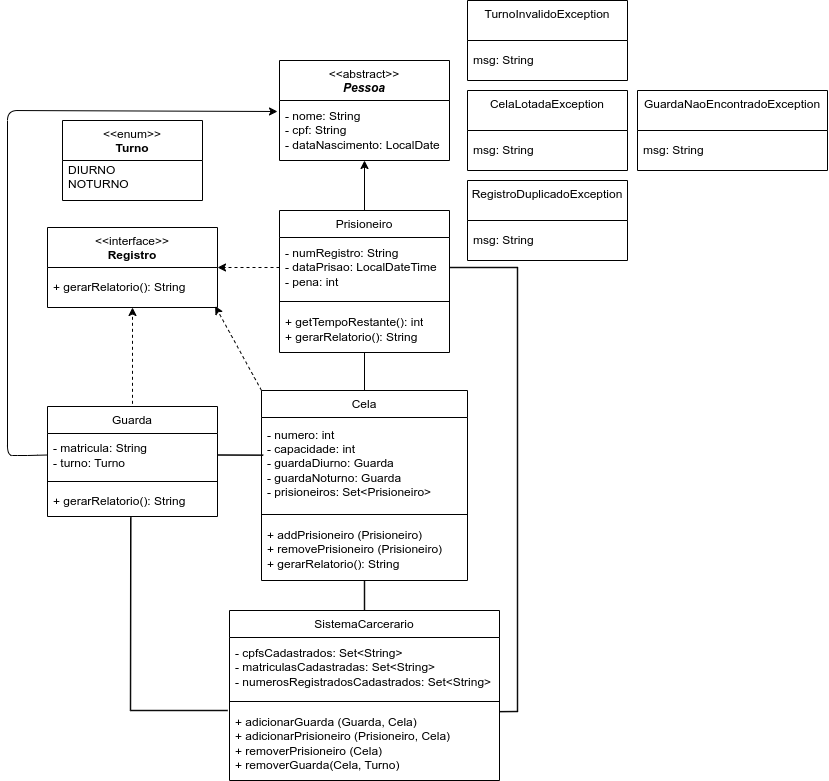

The diagram above was exported from draw.io. Its source (the exported page's mxGraphModel, read from the mxfile embedded in the PNG):
<mxGraphModel dx="1778" dy="449" grid="1" gridSize="10" guides="1" tooltips="1" connect="1" arrows="1" fold="1" page="1" pageScale="1" pageWidth="1169" pageHeight="1654" background="#ffffff" math="0" shadow="0" adaptiveColors="auto">
  <root>
    <mxCell id="0" />
    <mxCell id="1" parent="0" />
    <mxCell id="2" value="&amp;lt;&amp;lt;abstract&amp;gt;&amp;gt;&lt;br&gt;&lt;div&gt;&lt;i&gt;&lt;b&gt;Pessoa&lt;/b&gt;&lt;/i&gt;&lt;/div&gt;" style="swimlane;fontStyle=0;align=center;verticalAlign=top;childLayout=stackLayout;horizontal=1;startSize=40;horizontalStack=0;resizeParent=1;resizeParentMax=0;resizeLast=0;collapsible=0;marginBottom=0;html=1;whiteSpace=wrap;" vertex="1" parent="1">
      <mxGeometry x="262" y="80" width="170" height="100" as="geometry" />
    </mxCell>
    <mxCell id="4" value="&lt;font style=&quot;color: rgb(0, 0, 0);&quot;&gt;- nome: String&lt;/font&gt;&lt;div&gt;&lt;font style=&quot;color: rgb(0, 0, 0);&quot;&gt;- cpf: String&lt;/font&gt;&lt;/div&gt;&lt;div&gt;&lt;font style=&quot;color: rgb(0, 0, 0);&quot;&gt;- dataNascimento: LocalDate&lt;/font&gt;&lt;/div&gt;" style="text;html=1;strokeColor=none;fillColor=none;align=left;verticalAlign=middle;spacingLeft=4;spacingRight=4;overflow=hidden;rotatable=0;points=[[0,0.5],[1,0.5]];portConstraint=eastwest;whiteSpace=wrap;" vertex="1" parent="2">
      <mxGeometry y="40" width="170" height="60" as="geometry" />
    </mxCell>
    <mxCell id="10" value="&amp;lt;&amp;lt;enum&amp;gt;&amp;gt;&lt;br&gt;&lt;b&gt;Turno&lt;/b&gt;" style="swimlane;fontStyle=0;align=center;verticalAlign=top;childLayout=stackLayout;horizontal=1;startSize=40;horizontalStack=0;resizeParent=1;resizeParentMax=0;resizeLast=0;collapsible=0;marginBottom=0;html=1;whiteSpace=wrap;" vertex="1" parent="1">
      <mxGeometry x="45" y="140" width="140" height="80" as="geometry" />
    </mxCell>
    <mxCell id="12" value="DIURNO&lt;div&gt;NOTURNO&lt;/div&gt;&lt;div&gt;&lt;br&gt;&lt;/div&gt;" style="text;html=1;strokeColor=none;fillColor=none;align=left;verticalAlign=middle;spacingLeft=4;spacingRight=4;overflow=hidden;rotatable=0;points=[[0,0.5],[1,0.5]];portConstraint=eastwest;whiteSpace=wrap;" vertex="1" parent="10">
      <mxGeometry y="40" width="140" height="40" as="geometry" />
    </mxCell>
    <mxCell id="18" value="&amp;lt;&amp;lt;interface&amp;gt;&amp;gt;&lt;br&gt;&lt;b&gt;Registro&lt;/b&gt;" style="swimlane;fontStyle=0;align=center;verticalAlign=top;childLayout=stackLayout;horizontal=1;startSize=40;horizontalStack=0;resizeParent=1;resizeParentMax=0;resizeLast=0;collapsible=0;marginBottom=0;html=1;whiteSpace=wrap;" vertex="1" parent="1">
      <mxGeometry x="30" y="247" width="170" height="80" as="geometry" />
    </mxCell>
    <mxCell id="20" value="+ gerarRelatorio(): String" style="text;html=1;strokeColor=none;fillColor=none;align=left;verticalAlign=middle;spacingLeft=4;spacingRight=4;overflow=hidden;rotatable=0;points=[[0,0.5],[1,0.5]];portConstraint=eastwest;whiteSpace=wrap;" vertex="1" parent="18">
      <mxGeometry y="40" width="170" height="40" as="geometry" />
    </mxCell>
    <mxCell id="28" value="TurnoInvalidoException" style="swimlane;fontStyle=0;align=center;verticalAlign=top;childLayout=stackLayout;horizontal=1;startSize=40;horizontalStack=0;resizeParent=1;resizeParentMax=0;resizeLast=0;collapsible=0;marginBottom=0;html=1;whiteSpace=wrap;" vertex="1" parent="1">
      <mxGeometry x="450" y="20" width="160" height="80" as="geometry" />
    </mxCell>
    <mxCell id="29" value="&lt;div&gt;&lt;span style=&quot;background-color: transparent;&quot;&gt;&lt;font style=&quot;color: rgb(0, 0, 0);&quot;&gt;msg: String&lt;/font&gt;&lt;/span&gt;&lt;/div&gt;" style="text;html=1;strokeColor=none;fillColor=none;align=left;verticalAlign=middle;spacingLeft=4;spacingRight=4;overflow=hidden;rotatable=0;points=[[0,0.5],[1,0.5]];portConstraint=eastwest;whiteSpace=wrap;" vertex="1" parent="28">
      <mxGeometry y="40" width="160" height="40" as="geometry" />
    </mxCell>
    <mxCell id="34" value="CelaLotadaException" style="swimlane;fontStyle=0;align=center;verticalAlign=top;childLayout=stackLayout;horizontal=1;startSize=40;horizontalStack=0;resizeParent=1;resizeParentMax=0;resizeLast=0;collapsible=0;marginBottom=0;html=1;whiteSpace=wrap;" vertex="1" parent="1">
      <mxGeometry x="450" y="110" width="160" height="80" as="geometry" />
    </mxCell>
    <mxCell id="35" value="&lt;div&gt;&lt;span style=&quot;background-color: transparent;&quot;&gt;&lt;font style=&quot;color: rgb(0, 0, 0);&quot;&gt;msg: String&lt;/font&gt;&lt;/span&gt;&lt;/div&gt;" style="text;html=1;strokeColor=none;fillColor=none;align=left;verticalAlign=middle;spacingLeft=4;spacingRight=4;overflow=hidden;rotatable=0;points=[[0,0.5],[1,0.5]];portConstraint=eastwest;whiteSpace=wrap;" vertex="1" parent="34">
      <mxGeometry y="40" width="160" height="40" as="geometry" />
    </mxCell>
    <mxCell id="36" value="RegistroDuplicadoException" style="swimlane;fontStyle=0;align=center;verticalAlign=top;childLayout=stackLayout;horizontal=1;startSize=40;horizontalStack=0;resizeParent=1;resizeParentMax=0;resizeLast=0;collapsible=0;marginBottom=0;html=1;whiteSpace=wrap;" vertex="1" parent="1">
      <mxGeometry x="450" y="200" width="160" height="80" as="geometry" />
    </mxCell>
    <mxCell id="37" value="&lt;div&gt;&lt;span style=&quot;background-color: transparent;&quot;&gt;&lt;font style=&quot;color: rgb(0, 0, 0);&quot;&gt;msg: String&lt;/font&gt;&lt;/span&gt;&lt;/div&gt;" style="text;html=1;strokeColor=none;fillColor=none;align=left;verticalAlign=middle;spacingLeft=4;spacingRight=4;overflow=hidden;rotatable=0;points=[[0,0.5],[1,0.5]];portConstraint=eastwest;whiteSpace=wrap;" vertex="1" parent="36">
      <mxGeometry y="40" width="160" height="40" as="geometry" />
    </mxCell>
    <mxCell id="78" style="edgeStyle=none;html=1;exitX=0.5;exitY=0;exitDx=0;exitDy=0;" edge="1" parent="1" source="51" target="4">
      <mxGeometry relative="1" as="geometry" />
    </mxCell>
    <mxCell id="51" value="Prisioneiro" style="swimlane;fontStyle=0;align=center;verticalAlign=top;childLayout=stackLayout;horizontal=1;startSize=27;horizontalStack=0;resizeParent=1;resizeParentMax=0;resizeLast=0;collapsible=0;marginBottom=0;html=1;whiteSpace=wrap;" vertex="1" parent="1">
      <mxGeometry x="262" y="230" width="170" height="142" as="geometry" />
    </mxCell>
    <mxCell id="60" value="&lt;font style=&quot;color: rgb(0, 0, 0);&quot;&gt;- numRegistro: String&lt;/font&gt;&lt;div&gt;&lt;font style=&quot;color: rgb(0, 0, 0);&quot;&gt;- dataPrisao: LocalDateTime&lt;/font&gt;&lt;/div&gt;&lt;div&gt;&lt;font style=&quot;color: rgb(0, 0, 0);&quot;&gt;- pena: int&lt;/font&gt;&lt;/div&gt;" style="text;html=1;strokeColor=none;fillColor=none;align=left;verticalAlign=middle;spacingLeft=4;spacingRight=4;overflow=hidden;rotatable=0;points=[[0,0.5],[1,0.5]];portConstraint=eastwest;whiteSpace=wrap;" vertex="1" parent="51">
      <mxGeometry y="27" width="170" height="60" as="geometry" />
    </mxCell>
    <mxCell id="56" value="" style="line;strokeWidth=1;fillColor=none;align=left;verticalAlign=middle;spacingTop=-1;spacingLeft=3;spacingRight=3;rotatable=0;labelPosition=right;points=[];portConstraint=eastwest;" vertex="1" parent="51">
      <mxGeometry y="87" width="170" height="8" as="geometry" />
    </mxCell>
    <mxCell id="58" value="&lt;font style=&quot;color: rgb(0, 0, 0);&quot;&gt;+ getTempoRestante(): int&lt;/font&gt;&lt;div&gt;&lt;font style=&quot;color: rgb(0, 0, 0);&quot;&gt;+ gerarRelatorio(): String&lt;/font&gt;&lt;/div&gt;" style="text;html=1;strokeColor=none;fillColor=none;align=left;verticalAlign=middle;spacingLeft=4;spacingRight=4;overflow=hidden;rotatable=0;points=[[0,0.5],[1,0.5]];portConstraint=eastwest;whiteSpace=wrap;" vertex="1" parent="51">
      <mxGeometry y="95" width="170" height="47" as="geometry" />
    </mxCell>
    <mxCell id="61" value="SistemaCarcerario" style="swimlane;fontStyle=0;align=center;verticalAlign=top;childLayout=stackLayout;horizontal=1;startSize=27;horizontalStack=0;resizeParent=1;resizeParentMax=0;resizeLast=0;collapsible=0;marginBottom=0;html=1;whiteSpace=wrap;" vertex="1" parent="1">
      <mxGeometry x="212" y="630" width="270" height="170" as="geometry" />
    </mxCell>
    <mxCell id="62" value="- cpfsCadastrados: Set&amp;lt;String&amp;gt;&lt;div&gt;&lt;span style=&quot;color: rgb(0, 0, 0);&quot;&gt;- matriculasCadastradas: Set&amp;lt;String&amp;gt;&lt;br&gt;&lt;/span&gt;&lt;span style=&quot;color: rgb(0, 0, 0);&quot;&gt;- numerosRegistradosCadastrados: Set&amp;lt;String&amp;gt;&lt;/span&gt;&lt;span style=&quot;color: rgb(0, 0, 0);&quot;&gt;&lt;/span&gt;&lt;/div&gt;" style="text;html=1;strokeColor=none;fillColor=none;align=left;verticalAlign=middle;spacingLeft=4;spacingRight=4;overflow=hidden;rotatable=0;points=[[0,0.5],[1,0.5]];portConstraint=eastwest;whiteSpace=wrap;" vertex="1" parent="61">
      <mxGeometry y="27" width="270" height="60" as="geometry" />
    </mxCell>
    <mxCell id="63" value="" style="line;strokeWidth=1;fillColor=none;align=left;verticalAlign=middle;spacingTop=-1;spacingLeft=3;spacingRight=3;rotatable=0;labelPosition=right;points=[];portConstraint=eastwest;" vertex="1" parent="61">
      <mxGeometry y="87" width="270" height="8" as="geometry" />
    </mxCell>
    <mxCell id="64" value="&lt;font style=&quot;color: rgb(0, 0, 0);&quot;&gt;+ adicionarGuarda (Guarda, Cela)&lt;/font&gt;&lt;div&gt;&lt;font style=&quot;color: rgb(0, 0, 0);&quot;&gt;+ adicionarPrisioneiro (Prisioneiro, Cela)&lt;/font&gt;&lt;/div&gt;&lt;div&gt;&lt;font style=&quot;color: rgb(0, 0, 0);&quot;&gt;+ removerPrisioneiro (Cela)&lt;/font&gt;&lt;/div&gt;&lt;div&gt;&lt;font style=&quot;color: rgb(0, 0, 0);&quot;&gt;+ removerGuarda(Cela, Turno)&lt;/font&gt;&lt;/div&gt;" style="text;html=1;strokeColor=none;fillColor=none;align=left;verticalAlign=middle;spacingLeft=4;spacingRight=4;overflow=hidden;rotatable=0;points=[[0,0.5],[1,0.5]];portConstraint=eastwest;whiteSpace=wrap;" vertex="1" parent="61">
      <mxGeometry y="95" width="270" height="75" as="geometry" />
    </mxCell>
    <mxCell id="65" value="Cela" style="swimlane;fontStyle=0;align=center;verticalAlign=top;childLayout=stackLayout;horizontal=1;startSize=27;horizontalStack=0;resizeParent=1;resizeParentMax=0;resizeLast=0;collapsible=0;marginBottom=0;html=1;whiteSpace=wrap;" vertex="1" parent="1">
      <mxGeometry x="244" y="410" width="206" height="190" as="geometry" />
    </mxCell>
    <mxCell id="69" value="&lt;font style=&quot;color: rgb(0, 0, 0);&quot;&gt;- numero: int&lt;/font&gt;&lt;div&gt;&lt;font style=&quot;color: rgb(0, 0, 0);&quot;&gt;- capacidade: int&lt;/font&gt;&lt;/div&gt;&lt;div&gt;&lt;font style=&quot;color: rgb(0, 0, 0);&quot;&gt;- guardaDiurno: Guarda&lt;/font&gt;&lt;/div&gt;&lt;div&gt;&lt;font style=&quot;color: rgb(0, 0, 0);&quot;&gt;- guardaNoturno: Guarda&lt;/font&gt;&lt;/div&gt;&lt;div&gt;&lt;font style=&quot;color: rgb(0, 0, 0);&quot;&gt;- prisioneiros: Set&amp;lt;Prisioneiro&amp;gt;&lt;/font&gt;&lt;/div&gt;" style="text;html=1;strokeColor=none;fillColor=none;align=left;verticalAlign=middle;spacingLeft=4;spacingRight=4;overflow=hidden;rotatable=0;points=[[0,0.5],[1,0.5]];portConstraint=eastwest;whiteSpace=wrap;dashed=1;" vertex="1" parent="65">
      <mxGeometry y="27" width="206" height="93" as="geometry" />
    </mxCell>
    <mxCell id="67" value="" style="line;strokeWidth=1;fillColor=none;align=left;verticalAlign=middle;spacingTop=-1;spacingLeft=3;spacingRight=3;rotatable=0;labelPosition=right;points=[];portConstraint=eastwest;" vertex="1" parent="65">
      <mxGeometry y="120" width="206" height="8" as="geometry" />
    </mxCell>
    <mxCell id="68" value="+ addPrisioneiro (Prisioneiro)&lt;div&gt;&lt;font color=&quot;#000000&quot;&gt;+ removePrisioneiro (Prisioneiro)&lt;br&gt;&lt;/font&gt;&lt;div&gt;&lt;font style=&quot;color: rgb(0, 0, 0);&quot;&gt;+ gerarRelatorio(): String&lt;/font&gt;&lt;/div&gt;&lt;/div&gt;" style="text;html=1;strokeColor=none;fillColor=none;align=left;verticalAlign=middle;spacingLeft=4;spacingRight=4;overflow=hidden;rotatable=0;points=[[0,0.5],[1,0.5]];portConstraint=eastwest;whiteSpace=wrap;" vertex="1" parent="65">
      <mxGeometry y="128" width="206" height="62" as="geometry" />
    </mxCell>
    <mxCell id="71" value="Guarda" style="swimlane;fontStyle=0;align=center;verticalAlign=top;childLayout=stackLayout;horizontal=1;startSize=27;horizontalStack=0;resizeParent=1;resizeParentMax=0;resizeLast=0;collapsible=0;marginBottom=0;html=1;whiteSpace=wrap;" vertex="1" parent="1">
      <mxGeometry x="30" y="426" width="170" height="110" as="geometry" />
    </mxCell>
    <mxCell id="75" value="- matricula: String&lt;div&gt;- turno: Turno&lt;/div&gt;" style="text;html=1;strokeColor=none;fillColor=none;align=left;verticalAlign=middle;spacingLeft=4;spacingRight=4;overflow=hidden;rotatable=0;points=[[0,0.5],[1,0.5]];portConstraint=eastwest;whiteSpace=wrap;" vertex="1" parent="71">
      <mxGeometry y="27" width="170" height="43" as="geometry" />
    </mxCell>
    <mxCell id="73" value="" style="line;strokeWidth=1;fillColor=none;align=left;verticalAlign=middle;spacingTop=-1;spacingLeft=3;spacingRight=3;rotatable=0;labelPosition=right;points=[];portConstraint=eastwest;" vertex="1" parent="71">
      <mxGeometry y="70" width="170" height="10" as="geometry" />
    </mxCell>
    <mxCell id="74" value="&lt;div&gt;&lt;font style=&quot;color: rgb(0, 0, 0);&quot;&gt;+ gerarRelatorio(): String&lt;/font&gt;&lt;/div&gt;" style="text;html=1;strokeColor=none;fillColor=none;align=left;verticalAlign=middle;spacingLeft=4;spacingRight=4;overflow=hidden;rotatable=0;points=[[0,0.5],[1,0.5]];portConstraint=eastwest;whiteSpace=wrap;" vertex="1" parent="71">
      <mxGeometry y="80" width="170" height="30" as="geometry" />
    </mxCell>
    <mxCell id="79" value="" style="edgeStyle=none;html=1;entryX=1;entryY=0.5;entryDx=0;entryDy=0;shape=link;width=0;exitX=0.008;exitY=0.405;exitDx=0;exitDy=0;exitPerimeter=0;" edge="1" parent="1" source="69" target="75">
      <mxGeometry relative="1" as="geometry">
        <mxPoint x="240" y="475" as="sourcePoint" />
      </mxGeometry>
    </mxCell>
    <mxCell id="80" style="edgeStyle=none;html=1;exitX=0.5;exitY=0;exitDx=0;exitDy=0;shape=link;width=0;" edge="1" parent="1" source="65" target="58">
      <mxGeometry relative="1" as="geometry" />
    </mxCell>
    <mxCell id="81" style="edgeStyle=none;html=1;exitX=0;exitY=0.5;exitDx=0;exitDy=0;entryX=1;entryY=0.5;entryDx=0;entryDy=0;dashed=1;" edge="1" parent="1" source="60" target="18">
      <mxGeometry relative="1" as="geometry" />
    </mxCell>
    <mxCell id="82" style="edgeStyle=none;html=1;exitX=0.5;exitY=0;exitDx=0;exitDy=0;dashed=1;" edge="1" parent="1" target="20">
      <mxGeometry relative="1" as="geometry">
        <mxPoint x="115" y="423.32" as="sourcePoint" />
        <mxPoint x="120" y="329" as="targetPoint" />
      </mxGeometry>
    </mxCell>
    <mxCell id="83" style="edgeStyle=none;html=1;exitX=0;exitY=0;exitDx=0;exitDy=0;entryX=0.986;entryY=0.963;entryDx=0;entryDy=0;entryPerimeter=0;dashed=1;" edge="1" parent="1" source="65" target="20">
      <mxGeometry relative="1" as="geometry" />
    </mxCell>
    <mxCell id="84" style="edgeStyle=none;html=1;exitX=0;exitY=0.5;exitDx=0;exitDy=0;" edge="1" parent="1" source="75">
      <mxGeometry relative="1" as="geometry">
        <mxPoint x="260" y="131" as="targetPoint" />
        <Array as="points">
          <mxPoint x="10" y="475" />
          <mxPoint x="-10" y="475" />
          <mxPoint x="-10" y="130" />
        </Array>
      </mxGeometry>
    </mxCell>
    <mxCell id="85" style="edgeStyle=none;html=1;exitX=1;exitY=0.5;exitDx=0;exitDy=0;entryX=1.002;entryY=0.082;entryDx=0;entryDy=0;entryPerimeter=0;shape=link;width=-0.43478260869565055;" edge="1" parent="1" source="60" target="64">
      <mxGeometry relative="1" as="geometry">
        <mxPoint x="510" y="770" as="targetPoint" />
        <Array as="points">
          <mxPoint x="500" y="287" />
          <mxPoint x="500" y="731" />
        </Array>
      </mxGeometry>
    </mxCell>
    <mxCell id="86" style="edgeStyle=none;html=1;exitX=0.5;exitY=0;exitDx=0;exitDy=0;shape=link;width=0.43478260869565233;" edge="1" parent="1" source="61">
      <mxGeometry relative="1" as="geometry">
        <mxPoint x="347" y="600" as="targetPoint" />
      </mxGeometry>
    </mxCell>
    <mxCell id="87" style="edgeStyle=none;html=1;exitX=0.49;exitY=1.029;exitDx=0;exitDy=0;exitPerimeter=0;shape=link;width=0.43478260869565233;" edge="1" parent="1" source="74">
      <mxGeometry relative="1" as="geometry">
        <mxPoint x="210" y="730" as="targetPoint" />
        <Array as="points">
          <mxPoint x="113" y="730" />
        </Array>
      </mxGeometry>
    </mxCell>
    <mxCell id="89" value="GuardaNaoEncontradoException&lt;div&gt;&lt;br&gt;&lt;/div&gt;" style="swimlane;fontStyle=0;align=center;verticalAlign=top;childLayout=stackLayout;horizontal=1;startSize=40;horizontalStack=0;resizeParent=1;resizeParentMax=0;resizeLast=0;collapsible=0;marginBottom=0;html=1;whiteSpace=wrap;" vertex="1" parent="1">
      <mxGeometry x="620" y="110" width="190" height="80" as="geometry" />
    </mxCell>
    <mxCell id="90" value="&lt;div&gt;&lt;span style=&quot;background-color: transparent;&quot;&gt;&lt;font style=&quot;color: rgb(0, 0, 0);&quot;&gt;msg: String&lt;/font&gt;&lt;/span&gt;&lt;/div&gt;" style="text;html=1;strokeColor=none;fillColor=none;align=left;verticalAlign=middle;spacingLeft=4;spacingRight=4;overflow=hidden;rotatable=0;points=[[0,0.5],[1,0.5]];portConstraint=eastwest;whiteSpace=wrap;" vertex="1" parent="89">
      <mxGeometry y="40" width="190" height="40" as="geometry" />
    </mxCell>
  </root>
</mxGraphModel>